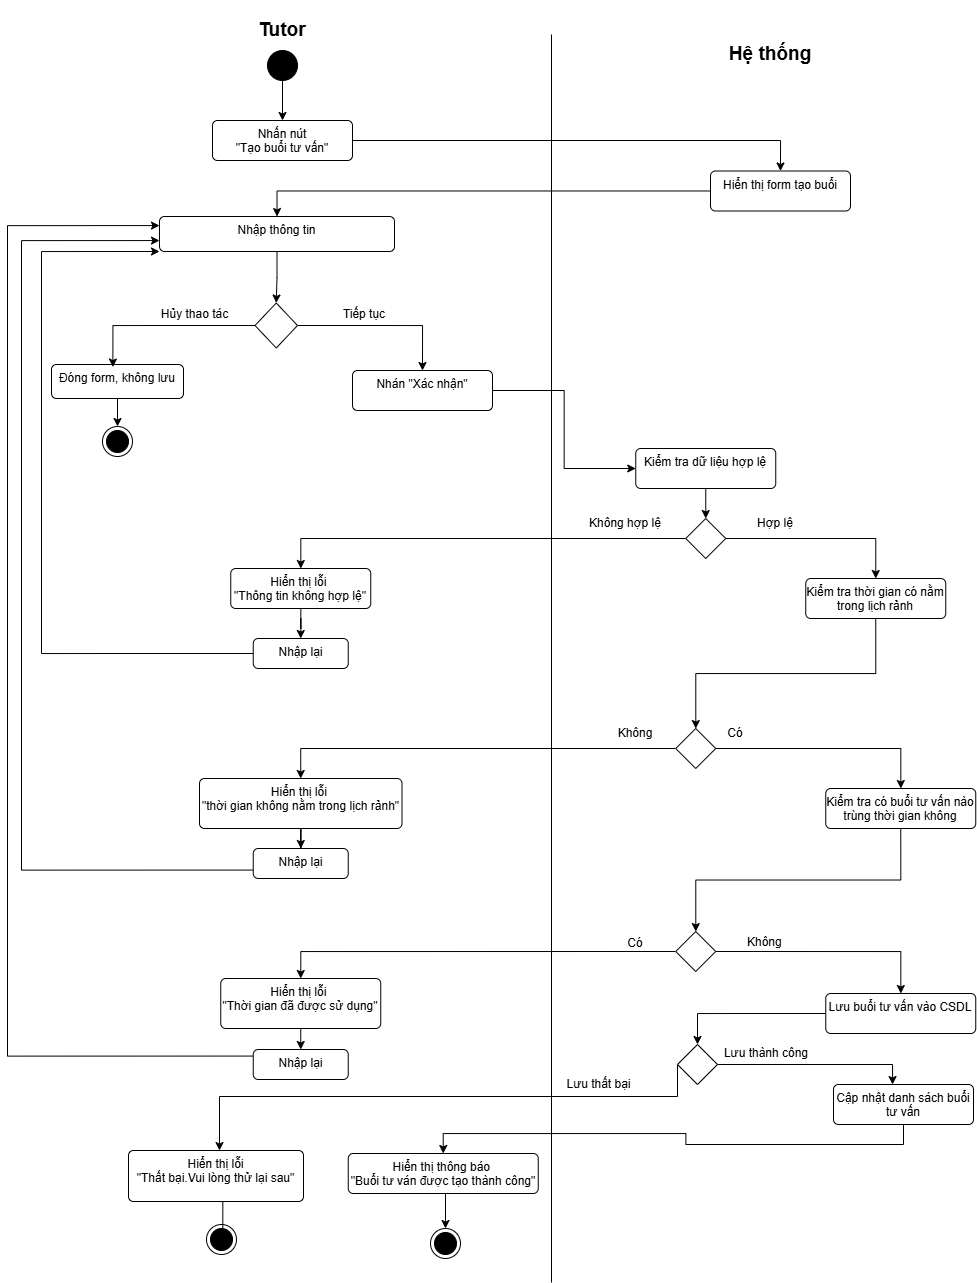

The diagram above was exported from draw.io. Its source (the exported page's mxGraphModel, read from the mxfile embedded in the PNG):
<mxGraphModel dx="992" dy="568" grid="0" gridSize="10" guides="1" tooltips="1" connect="1" arrows="1" fold="1" page="1" pageScale="1" pageWidth="3300" pageHeight="4681" math="0" shadow="0">
  <root>
    <mxCell id="0" />
    <mxCell id="1" parent="0" />
    <mxCell id="vq5T1Qh1eal2fyiTBXEX-1" style="edgeStyle=orthogonalEdgeStyle;rounded=0;orthogonalLoop=1;jettySize=auto;html=1;exitX=0.5;exitY=1;exitDx=0;exitDy=0;" edge="1" parent="1" source="vq5T1Qh1eal2fyiTBXEX-2" target="vq5T1Qh1eal2fyiTBXEX-4">
      <mxGeometry relative="1" as="geometry" />
    </mxCell>
    <mxCell id="vq5T1Qh1eal2fyiTBXEX-2" value="" style="ellipse;fillColor=strokeColor;html=1;" vertex="1" parent="1">
      <mxGeometry x="860" y="170" width="30" height="30" as="geometry" />
    </mxCell>
    <mxCell id="vq5T1Qh1eal2fyiTBXEX-3" style="edgeStyle=orthogonalEdgeStyle;rounded=0;orthogonalLoop=1;jettySize=auto;html=1;entryX=0.5;entryY=0;entryDx=0;entryDy=0;" edge="1" parent="1" source="vq5T1Qh1eal2fyiTBXEX-4" target="vq5T1Qh1eal2fyiTBXEX-6">
      <mxGeometry relative="1" as="geometry" />
    </mxCell>
    <mxCell id="vq5T1Qh1eal2fyiTBXEX-4" value="Nhấn nút&lt;div&gt;&quot;Tạo buổi tư vấn&quot;&lt;/div&gt;" style="html=1;align=center;verticalAlign=top;rounded=1;absoluteArcSize=1;arcSize=10;dashed=0;whiteSpace=wrap;" vertex="1" parent="1">
      <mxGeometry x="805" y="240" width="140" height="40" as="geometry" />
    </mxCell>
    <mxCell id="vq5T1Qh1eal2fyiTBXEX-5" style="edgeStyle=orthogonalEdgeStyle;rounded=0;orthogonalLoop=1;jettySize=auto;html=1;" edge="1" parent="1" source="vq5T1Qh1eal2fyiTBXEX-6" target="vq5T1Qh1eal2fyiTBXEX-8">
      <mxGeometry relative="1" as="geometry" />
    </mxCell>
    <mxCell id="vq5T1Qh1eal2fyiTBXEX-6" value="&lt;div&gt;&lt;span style=&quot;background-color: transparent; color: light-dark(rgb(0, 0, 0), rgb(255, 255, 255));&quot;&gt;Hiển thị form tạo buổi&lt;/span&gt;&lt;/div&gt;" style="html=1;align=center;verticalAlign=top;rounded=1;absoluteArcSize=1;arcSize=10;dashed=0;whiteSpace=wrap;" vertex="1" parent="1">
      <mxGeometry x="1303" y="290.5" width="140" height="40" as="geometry" />
    </mxCell>
    <mxCell id="vq5T1Qh1eal2fyiTBXEX-7" style="edgeStyle=orthogonalEdgeStyle;rounded=0;orthogonalLoop=1;jettySize=auto;html=1;exitX=1;exitY=0.5;exitDx=0;exitDy=0;entryX=0.5;entryY=0;entryDx=0;entryDy=0;" edge="1" parent="1" source="vq5T1Qh1eal2fyiTBXEX-54" target="vq5T1Qh1eal2fyiTBXEX-10">
      <mxGeometry relative="1" as="geometry" />
    </mxCell>
    <mxCell id="vq5T1Qh1eal2fyiTBXEX-8" value="&lt;div style=&quot;&quot;&gt;&lt;span style=&quot;background-color: transparent; color: light-dark(rgb(0, 0, 0), rgb(255, 255, 255));&quot;&gt;Nhập thông tin&lt;/span&gt;&lt;/div&gt;&lt;div style=&quot;&quot;&gt;&lt;p style=&quot;text-align: left; white-space-collapse: preserve;&quot; dir=&quot;auto&quot;&gt;&lt;br&gt;&lt;/p&gt;&lt;/div&gt;" style="html=1;align=center;verticalAlign=top;rounded=1;absoluteArcSize=1;arcSize=10;dashed=0;whiteSpace=wrap;" vertex="1" parent="1">
      <mxGeometry x="752" y="336" width="235" height="35" as="geometry" />
    </mxCell>
    <mxCell id="vq5T1Qh1eal2fyiTBXEX-9" style="edgeStyle=orthogonalEdgeStyle;rounded=0;orthogonalLoop=1;jettySize=auto;html=1;exitX=1;exitY=0.5;exitDx=0;exitDy=0;entryX=0;entryY=0.5;entryDx=0;entryDy=0;" edge="1" parent="1" source="vq5T1Qh1eal2fyiTBXEX-10" target="vq5T1Qh1eal2fyiTBXEX-12">
      <mxGeometry relative="1" as="geometry" />
    </mxCell>
    <mxCell id="vq5T1Qh1eal2fyiTBXEX-10" value="Nhán &quot;Xác nhận&quot;" style="html=1;align=center;verticalAlign=top;rounded=1;absoluteArcSize=1;arcSize=10;dashed=0;whiteSpace=wrap;" vertex="1" parent="1">
      <mxGeometry x="945" y="490" width="140" height="40" as="geometry" />
    </mxCell>
    <mxCell id="vq5T1Qh1eal2fyiTBXEX-11" style="edgeStyle=orthogonalEdgeStyle;rounded=0;orthogonalLoop=1;jettySize=auto;html=1;exitX=0.5;exitY=1;exitDx=0;exitDy=0;entryX=0.5;entryY=0;entryDx=0;entryDy=0;" edge="1" parent="1" source="vq5T1Qh1eal2fyiTBXEX-12" target="vq5T1Qh1eal2fyiTBXEX-31">
      <mxGeometry relative="1" as="geometry" />
    </mxCell>
    <mxCell id="vq5T1Qh1eal2fyiTBXEX-12" value="Kiểm tra dữ liệu hợp lệ" style="html=1;align=center;verticalAlign=top;rounded=1;absoluteArcSize=1;arcSize=10;dashed=0;whiteSpace=wrap;" vertex="1" parent="1">
      <mxGeometry x="1228.25" y="568" width="140" height="40" as="geometry" />
    </mxCell>
    <mxCell id="vq5T1Qh1eal2fyiTBXEX-13" style="edgeStyle=orthogonalEdgeStyle;rounded=0;orthogonalLoop=1;jettySize=auto;html=1;exitX=0.5;exitY=1;exitDx=0;exitDy=0;entryX=0.5;entryY=0;entryDx=0;entryDy=0;" edge="1" parent="1" source="vq5T1Qh1eal2fyiTBXEX-14" target="vq5T1Qh1eal2fyiTBXEX-26">
      <mxGeometry relative="1" as="geometry">
        <mxPoint x="1266" y="1320.9999999999995" as="targetPoint" />
      </mxGeometry>
    </mxCell>
    <mxCell id="vq5T1Qh1eal2fyiTBXEX-14" value="Cập nhật danh sách buổi tư vấn" style="html=1;align=center;verticalAlign=top;rounded=1;absoluteArcSize=1;arcSize=10;dashed=0;whiteSpace=wrap;" vertex="1" parent="1">
      <mxGeometry x="1426" y="1204" width="140" height="40" as="geometry" />
    </mxCell>
    <mxCell id="vq5T1Qh1eal2fyiTBXEX-15" style="edgeStyle=orthogonalEdgeStyle;rounded=0;orthogonalLoop=1;jettySize=auto;html=1;exitX=0.5;exitY=1;exitDx=0;exitDy=0;" edge="1" parent="1" source="vq5T1Qh1eal2fyiTBXEX-16" target="vq5T1Qh1eal2fyiTBXEX-34">
      <mxGeometry relative="1" as="geometry" />
    </mxCell>
    <mxCell id="vq5T1Qh1eal2fyiTBXEX-16" value="Kiểm tra thời gian có nằm trong lịch rảnh" style="html=1;align=center;verticalAlign=top;rounded=1;absoluteArcSize=1;arcSize=10;dashed=0;whiteSpace=wrap;" vertex="1" parent="1">
      <mxGeometry x="1398.25" y="698" width="140" height="40" as="geometry" />
    </mxCell>
    <mxCell id="vq5T1Qh1eal2fyiTBXEX-17" style="edgeStyle=orthogonalEdgeStyle;rounded=0;orthogonalLoop=1;jettySize=auto;html=1;exitX=0.5;exitY=1;exitDx=0;exitDy=0;" edge="1" parent="1" source="vq5T1Qh1eal2fyiTBXEX-18" target="vq5T1Qh1eal2fyiTBXEX-39">
      <mxGeometry relative="1" as="geometry" />
    </mxCell>
    <mxCell id="vq5T1Qh1eal2fyiTBXEX-18" value="Kiểm tra có buổi tư vấn nào trùng thời gian không" style="html=1;align=center;verticalAlign=top;rounded=1;absoluteArcSize=1;arcSize=10;dashed=0;whiteSpace=wrap;" vertex="1" parent="1">
      <mxGeometry x="1418.25" y="908" width="150" height="40" as="geometry" />
    </mxCell>
    <mxCell id="vq5T1Qh1eal2fyiTBXEX-19" style="edgeStyle=orthogonalEdgeStyle;rounded=0;orthogonalLoop=1;jettySize=auto;html=1;exitX=0.5;exitY=1;exitDx=0;exitDy=0;entryX=0.5;entryY=0;entryDx=0;entryDy=0;" edge="1" parent="1" source="vq5T1Qh1eal2fyiTBXEX-20" target="vq5T1Qh1eal2fyiTBXEX-43">
      <mxGeometry relative="1" as="geometry" />
    </mxCell>
    <mxCell id="vq5T1Qh1eal2fyiTBXEX-20" value="Hiển thị lỗi&amp;nbsp;&lt;br&gt;&quot;Thời gian đã được sử dụng&quot;" style="html=1;align=center;verticalAlign=top;rounded=1;absoluteArcSize=1;arcSize=10;dashed=0;whiteSpace=wrap;" vertex="1" parent="1">
      <mxGeometry x="813.25" y="1098" width="160" height="50" as="geometry" />
    </mxCell>
    <mxCell id="vq5T1Qh1eal2fyiTBXEX-21" style="edgeStyle=orthogonalEdgeStyle;rounded=0;orthogonalLoop=1;jettySize=auto;html=1;exitX=0.5;exitY=1;exitDx=0;exitDy=0;" edge="1" parent="1" source="vq5T1Qh1eal2fyiTBXEX-22" target="vq5T1Qh1eal2fyiTBXEX-41">
      <mxGeometry relative="1" as="geometry" />
    </mxCell>
    <mxCell id="vq5T1Qh1eal2fyiTBXEX-22" value="Hiển thị lỗi&amp;nbsp;&lt;div&gt;&lt;span style=&quot;background-color: transparent; color: light-dark(rgb(0, 0, 0), rgb(255, 255, 255));&quot;&gt;&quot;&lt;/span&gt;&lt;span style=&quot;background-color: transparent; color: light-dark(rgb(0, 0, 0), rgb(255, 255, 255));&quot;&gt;thời gian không nằm trong lịch rảnh&quot;&lt;/span&gt;&lt;/div&gt;" style="html=1;align=center;verticalAlign=top;rounded=1;absoluteArcSize=1;arcSize=10;dashed=0;whiteSpace=wrap;" vertex="1" parent="1">
      <mxGeometry x="792" y="898" width="202.5" height="50" as="geometry" />
    </mxCell>
    <mxCell id="vq5T1Qh1eal2fyiTBXEX-23" style="edgeStyle=orthogonalEdgeStyle;rounded=0;orthogonalLoop=1;jettySize=auto;html=1;entryX=0.5;entryY=0;entryDx=0;entryDy=0;" edge="1" parent="1" source="vq5T1Qh1eal2fyiTBXEX-24" target="vq5T1Qh1eal2fyiTBXEX-28">
      <mxGeometry relative="1" as="geometry" />
    </mxCell>
    <mxCell id="vq5T1Qh1eal2fyiTBXEX-24" value="Hiển thị lỗi&amp;nbsp;&lt;div&gt;&quot;Thông tin không hợp lệ&quot;&lt;/div&gt;" style="html=1;align=center;verticalAlign=top;rounded=1;absoluteArcSize=1;arcSize=10;dashed=0;whiteSpace=wrap;" vertex="1" parent="1">
      <mxGeometry x="823.25" y="688" width="140" height="40" as="geometry" />
    </mxCell>
    <mxCell id="vq5T1Qh1eal2fyiTBXEX-25" style="edgeStyle=orthogonalEdgeStyle;rounded=0;orthogonalLoop=1;jettySize=auto;html=1;exitX=0.5;exitY=1;exitDx=0;exitDy=0;entryX=0.5;entryY=0;entryDx=0;entryDy=0;" edge="1" parent="1" source="vq5T1Qh1eal2fyiTBXEX-26" target="vq5T1Qh1eal2fyiTBXEX-44">
      <mxGeometry relative="1" as="geometry" />
    </mxCell>
    <mxCell id="vq5T1Qh1eal2fyiTBXEX-26" value="Hiển thị thông báo&amp;nbsp;&lt;div&gt;&quot;Buổi tư ván được tạo thành công&quot;&lt;/div&gt;" style="html=1;align=center;verticalAlign=top;rounded=1;absoluteArcSize=1;arcSize=10;dashed=0;whiteSpace=wrap;" vertex="1" parent="1">
      <mxGeometry x="940.75" y="1273" width="190" height="40" as="geometry" />
    </mxCell>
    <mxCell id="vq5T1Qh1eal2fyiTBXEX-27" style="edgeStyle=orthogonalEdgeStyle;rounded=0;orthogonalLoop=1;jettySize=auto;html=1;exitX=0;exitY=0.5;exitDx=0;exitDy=0;entryX=0;entryY=1;entryDx=0;entryDy=0;" edge="1" parent="1" source="vq5T1Qh1eal2fyiTBXEX-28" target="vq5T1Qh1eal2fyiTBXEX-8">
      <mxGeometry relative="1" as="geometry">
        <Array as="points">
          <mxPoint x="634" y="773" />
          <mxPoint x="634" y="371" />
        </Array>
      </mxGeometry>
    </mxCell>
    <mxCell id="vq5T1Qh1eal2fyiTBXEX-28" value="Nhập lại" style="html=1;align=center;verticalAlign=top;rounded=1;absoluteArcSize=1;arcSize=10;dashed=0;whiteSpace=wrap;" vertex="1" parent="1">
      <mxGeometry x="845.75" y="758" width="95" height="30" as="geometry" />
    </mxCell>
    <mxCell id="vq5T1Qh1eal2fyiTBXEX-29" style="edgeStyle=orthogonalEdgeStyle;rounded=0;orthogonalLoop=1;jettySize=auto;html=1;exitX=1;exitY=0.5;exitDx=0;exitDy=0;entryX=0.5;entryY=0;entryDx=0;entryDy=0;" edge="1" parent="1" source="vq5T1Qh1eal2fyiTBXEX-31" target="vq5T1Qh1eal2fyiTBXEX-16">
      <mxGeometry relative="1" as="geometry" />
    </mxCell>
    <mxCell id="vq5T1Qh1eal2fyiTBXEX-30" style="edgeStyle=orthogonalEdgeStyle;rounded=0;orthogonalLoop=1;jettySize=auto;html=1;exitX=0;exitY=0.5;exitDx=0;exitDy=0;" edge="1" parent="1" source="vq5T1Qh1eal2fyiTBXEX-31" target="vq5T1Qh1eal2fyiTBXEX-24">
      <mxGeometry relative="1" as="geometry" />
    </mxCell>
    <mxCell id="vq5T1Qh1eal2fyiTBXEX-31" value="" style="rhombus;" vertex="1" parent="1">
      <mxGeometry x="1278.25" y="638" width="40" height="40" as="geometry" />
    </mxCell>
    <mxCell id="vq5T1Qh1eal2fyiTBXEX-32" style="edgeStyle=orthogonalEdgeStyle;rounded=0;orthogonalLoop=1;jettySize=auto;html=1;exitX=1;exitY=0.5;exitDx=0;exitDy=0;" edge="1" parent="1" source="vq5T1Qh1eal2fyiTBXEX-34" target="vq5T1Qh1eal2fyiTBXEX-18">
      <mxGeometry relative="1" as="geometry" />
    </mxCell>
    <mxCell id="vq5T1Qh1eal2fyiTBXEX-33" style="edgeStyle=orthogonalEdgeStyle;rounded=0;orthogonalLoop=1;jettySize=auto;html=1;exitX=0;exitY=0.5;exitDx=0;exitDy=0;" edge="1" parent="1" source="vq5T1Qh1eal2fyiTBXEX-34" target="vq5T1Qh1eal2fyiTBXEX-22">
      <mxGeometry relative="1" as="geometry" />
    </mxCell>
    <mxCell id="vq5T1Qh1eal2fyiTBXEX-34" value="" style="rhombus;" vertex="1" parent="1">
      <mxGeometry x="1268.25" y="848" width="40" height="40" as="geometry" />
    </mxCell>
    <mxCell id="vq5T1Qh1eal2fyiTBXEX-35" style="edgeStyle=orthogonalEdgeStyle;rounded=0;orthogonalLoop=1;jettySize=auto;html=1;exitX=0;exitY=0.5;exitDx=0;exitDy=0;" edge="1" parent="1" source="vq5T1Qh1eal2fyiTBXEX-36" target="vq5T1Qh1eal2fyiTBXEX-63">
      <mxGeometry relative="1" as="geometry" />
    </mxCell>
    <mxCell id="vq5T1Qh1eal2fyiTBXEX-36" value="Lưu buổi tư vấn vào CSDL" style="html=1;align=center;verticalAlign=top;rounded=1;absoluteArcSize=1;arcSize=10;dashed=0;whiteSpace=wrap;" vertex="1" parent="1">
      <mxGeometry x="1418.25" y="1113" width="150" height="40" as="geometry" />
    </mxCell>
    <mxCell id="vq5T1Qh1eal2fyiTBXEX-37" style="edgeStyle=orthogonalEdgeStyle;rounded=0;orthogonalLoop=1;jettySize=auto;html=1;exitX=1;exitY=0.5;exitDx=0;exitDy=0;" edge="1" parent="1" source="vq5T1Qh1eal2fyiTBXEX-39" target="vq5T1Qh1eal2fyiTBXEX-36">
      <mxGeometry relative="1" as="geometry" />
    </mxCell>
    <mxCell id="vq5T1Qh1eal2fyiTBXEX-38" style="edgeStyle=orthogonalEdgeStyle;rounded=0;orthogonalLoop=1;jettySize=auto;html=1;exitX=0;exitY=0.5;exitDx=0;exitDy=0;entryX=0.5;entryY=0;entryDx=0;entryDy=0;" edge="1" parent="1" source="vq5T1Qh1eal2fyiTBXEX-39" target="vq5T1Qh1eal2fyiTBXEX-20">
      <mxGeometry relative="1" as="geometry">
        <mxPoint x="932.25" y="1248" as="targetPoint" />
      </mxGeometry>
    </mxCell>
    <mxCell id="vq5T1Qh1eal2fyiTBXEX-39" value="" style="rhombus;" vertex="1" parent="1">
      <mxGeometry x="1268.25" y="1051" width="40" height="40" as="geometry" />
    </mxCell>
    <mxCell id="vq5T1Qh1eal2fyiTBXEX-40" style="edgeStyle=orthogonalEdgeStyle;rounded=0;orthogonalLoop=1;jettySize=auto;html=1;exitX=0;exitY=0.5;exitDx=0;exitDy=0;entryX=0;entryY=0.5;entryDx=0;entryDy=0;" edge="1" parent="1">
      <mxGeometry relative="1" as="geometry">
        <mxPoint x="845.75" y="989.5699999999999" as="sourcePoint" />
        <mxPoint x="752" y="360.06999999999994" as="targetPoint" />
        <Array as="points">
          <mxPoint x="614" y="990" />
          <mxPoint x="614" y="360" />
        </Array>
      </mxGeometry>
    </mxCell>
    <mxCell id="vq5T1Qh1eal2fyiTBXEX-41" value="Nhập lại" style="html=1;align=center;verticalAlign=top;rounded=1;absoluteArcSize=1;arcSize=10;dashed=0;whiteSpace=wrap;" vertex="1" parent="1">
      <mxGeometry x="845.75" y="968" width="95" height="30" as="geometry" />
    </mxCell>
    <mxCell id="vq5T1Qh1eal2fyiTBXEX-42" style="edgeStyle=orthogonalEdgeStyle;rounded=0;orthogonalLoop=1;jettySize=auto;html=1;exitX=0;exitY=0.5;exitDx=0;exitDy=0;entryX=0;entryY=0.5;entryDx=0;entryDy=0;" edge="1" parent="1">
      <mxGeometry relative="1" as="geometry">
        <mxPoint x="845.75" y="1175.5700000000002" as="sourcePoint" />
        <mxPoint x="752" y="345.06999999999994" as="targetPoint" />
        <Array as="points">
          <mxPoint x="600" y="1175.5700000000002" />
          <mxPoint x="600" y="344.56999999999994" />
        </Array>
      </mxGeometry>
    </mxCell>
    <mxCell id="vq5T1Qh1eal2fyiTBXEX-43" value="Nhập lại" style="html=1;align=center;verticalAlign=top;rounded=1;absoluteArcSize=1;arcSize=10;dashed=0;whiteSpace=wrap;" vertex="1" parent="1">
      <mxGeometry x="845.75" y="1169" width="95" height="30" as="geometry" />
    </mxCell>
    <mxCell id="vq5T1Qh1eal2fyiTBXEX-44" value="" style="ellipse;html=1;shape=endState;fillColor=strokeColor;" vertex="1" parent="1">
      <mxGeometry x="1023" y="1348" width="30" height="30" as="geometry" />
    </mxCell>
    <mxCell id="vq5T1Qh1eal2fyiTBXEX-45" value="Tutor" style="text;html=1;whiteSpace=wrap;strokeColor=none;fillColor=none;align=center;verticalAlign=middle;rounded=0;fontStyle=1;fontSize=19;" vertex="1" parent="1">
      <mxGeometry x="835" y="120" width="80" height="60" as="geometry" />
    </mxCell>
    <mxCell id="vq5T1Qh1eal2fyiTBXEX-46" value="Hệ thống" style="text;html=1;whiteSpace=wrap;strokeColor=none;fillColor=none;align=center;verticalAlign=middle;rounded=0;fontStyle=1;fontSize=19;" vertex="1" parent="1">
      <mxGeometry x="1293" y="144" width="140" height="60" as="geometry" />
    </mxCell>
    <mxCell id="vq5T1Qh1eal2fyiTBXEX-47" value="Hợp lệ" style="text;html=1;whiteSpace=wrap;strokeColor=none;fillColor=none;align=center;verticalAlign=middle;rounded=0;" vertex="1" parent="1">
      <mxGeometry x="1338.25" y="628" width="60" height="30" as="geometry" />
    </mxCell>
    <mxCell id="vq5T1Qh1eal2fyiTBXEX-48" value="Không hợp lệ" style="text;html=1;whiteSpace=wrap;strokeColor=none;fillColor=none;align=center;verticalAlign=middle;rounded=0;" vertex="1" parent="1">
      <mxGeometry x="1178.25" y="628" width="80" height="30" as="geometry" />
    </mxCell>
    <mxCell id="vq5T1Qh1eal2fyiTBXEX-49" value="Có" style="text;html=1;whiteSpace=wrap;strokeColor=none;fillColor=none;align=center;verticalAlign=middle;rounded=0;" vertex="1" parent="1">
      <mxGeometry x="1298.25" y="838" width="60" height="30" as="geometry" />
    </mxCell>
    <mxCell id="vq5T1Qh1eal2fyiTBXEX-50" value="Không" style="text;html=1;whiteSpace=wrap;strokeColor=none;fillColor=none;align=center;verticalAlign=middle;rounded=0;" vertex="1" parent="1">
      <mxGeometry x="1198.25" y="838" width="60" height="30" as="geometry" />
    </mxCell>
    <mxCell id="vq5T1Qh1eal2fyiTBXEX-51" value="Có" style="text;html=1;whiteSpace=wrap;strokeColor=none;fillColor=none;align=center;verticalAlign=middle;rounded=0;" vertex="1" parent="1">
      <mxGeometry x="1198.25" y="1048" width="60" height="30" as="geometry" />
    </mxCell>
    <mxCell id="vq5T1Qh1eal2fyiTBXEX-52" value="&lt;div style=&quot;text-align: center;&quot;&gt;&lt;span style=&quot;background-color: transparent; color: light-dark(rgb(0, 0, 0), rgb(255, 255, 255));&quot;&gt;Không&lt;/span&gt;&lt;/div&gt;" style="text;whiteSpace=wrap;html=1;" vertex="1" parent="1">
      <mxGeometry x="1338.25" y="1048" width="60" height="40" as="geometry" />
    </mxCell>
    <mxCell id="vq5T1Qh1eal2fyiTBXEX-53" value="" style="edgeStyle=orthogonalEdgeStyle;rounded=0;orthogonalLoop=1;jettySize=auto;html=1;exitX=0.5;exitY=1;exitDx=0;exitDy=0;entryX=0.5;entryY=0;entryDx=0;entryDy=0;" edge="1" parent="1" source="vq5T1Qh1eal2fyiTBXEX-8" target="vq5T1Qh1eal2fyiTBXEX-54">
      <mxGeometry relative="1" as="geometry">
        <mxPoint x="870" y="371" as="sourcePoint" />
        <mxPoint x="883" y="568" as="targetPoint" />
      </mxGeometry>
    </mxCell>
    <mxCell id="vq5T1Qh1eal2fyiTBXEX-54" value="" style="rhombus;" vertex="1" parent="1">
      <mxGeometry x="847.5" y="422.5" width="42.5" height="45" as="geometry" />
    </mxCell>
    <mxCell id="vq5T1Qh1eal2fyiTBXEX-55" style="edgeStyle=orthogonalEdgeStyle;rounded=0;orthogonalLoop=1;jettySize=auto;html=1;exitX=0.5;exitY=1;exitDx=0;exitDy=0;entryX=0.5;entryY=0;entryDx=0;entryDy=0;" edge="1" parent="1" source="vq5T1Qh1eal2fyiTBXEX-56" target="vq5T1Qh1eal2fyiTBXEX-57">
      <mxGeometry relative="1" as="geometry" />
    </mxCell>
    <mxCell id="vq5T1Qh1eal2fyiTBXEX-56" value="Đóng form, không lưu" style="html=1;align=center;verticalAlign=top;rounded=1;absoluteArcSize=1;arcSize=10;dashed=0;whiteSpace=wrap;" vertex="1" parent="1">
      <mxGeometry x="644" y="484" width="132" height="34" as="geometry" />
    </mxCell>
    <mxCell id="vq5T1Qh1eal2fyiTBXEX-57" value="" style="ellipse;html=1;shape=endState;fillColor=strokeColor;" vertex="1" parent="1">
      <mxGeometry x="695" y="546" width="30" height="30" as="geometry" />
    </mxCell>
    <mxCell id="vq5T1Qh1eal2fyiTBXEX-58" style="edgeStyle=orthogonalEdgeStyle;rounded=0;orthogonalLoop=1;jettySize=auto;html=1;exitX=0;exitY=0.5;exitDx=0;exitDy=0;entryX=0.465;entryY=0.074;entryDx=0;entryDy=0;entryPerimeter=0;" edge="1" parent="1" source="vq5T1Qh1eal2fyiTBXEX-54" target="vq5T1Qh1eal2fyiTBXEX-56">
      <mxGeometry relative="1" as="geometry" />
    </mxCell>
    <mxCell id="vq5T1Qh1eal2fyiTBXEX-59" value="Hủy thao tác" style="text;html=1;whiteSpace=wrap;strokeColor=none;fillColor=none;align=center;verticalAlign=middle;rounded=0;" vertex="1" parent="1">
      <mxGeometry x="740" y="419" width="95" height="30" as="geometry" />
    </mxCell>
    <mxCell id="vq5T1Qh1eal2fyiTBXEX-60" value="Tiếp tục" style="text;html=1;whiteSpace=wrap;strokeColor=none;fillColor=none;align=center;verticalAlign=middle;rounded=0;" vertex="1" parent="1">
      <mxGeometry x="927" y="419" width="60" height="30" as="geometry" />
    </mxCell>
    <mxCell id="vq5T1Qh1eal2fyiTBXEX-61" style="edgeStyle=orthogonalEdgeStyle;rounded=0;orthogonalLoop=1;jettySize=auto;html=1;exitX=1;exitY=0.5;exitDx=0;exitDy=0;" edge="1" parent="1" source="vq5T1Qh1eal2fyiTBXEX-63" target="vq5T1Qh1eal2fyiTBXEX-14">
      <mxGeometry relative="1" as="geometry">
        <Array as="points">
          <mxPoint x="1485" y="1184" />
        </Array>
      </mxGeometry>
    </mxCell>
    <mxCell id="vq5T1Qh1eal2fyiTBXEX-62" style="edgeStyle=orthogonalEdgeStyle;rounded=0;orthogonalLoop=1;jettySize=auto;html=1;exitX=0;exitY=0.5;exitDx=0;exitDy=0;" edge="1" parent="1" source="vq5T1Qh1eal2fyiTBXEX-63" target="vq5T1Qh1eal2fyiTBXEX-64">
      <mxGeometry relative="1" as="geometry">
        <mxPoint x="811.8571951729914" y="1382.4285191127233" as="targetPoint" />
        <Array as="points">
          <mxPoint x="1270" y="1216" />
          <mxPoint x="812" y="1216" />
        </Array>
      </mxGeometry>
    </mxCell>
    <mxCell id="vq5T1Qh1eal2fyiTBXEX-63" value="" style="rhombus;" vertex="1" parent="1">
      <mxGeometry x="1270" y="1164" width="40" height="40" as="geometry" />
    </mxCell>
    <mxCell id="vq5T1Qh1eal2fyiTBXEX-64" value="Hiển thị lỗi&lt;br&gt;&quot;Thất bại.Vui lòng thử lại sau&quot;" style="html=1;align=center;verticalAlign=top;rounded=1;absoluteArcSize=1;arcSize=10;dashed=0;whiteSpace=wrap;" vertex="1" parent="1">
      <mxGeometry x="721" y="1270" width="175" height="51" as="geometry" />
    </mxCell>
    <mxCell id="vq5T1Qh1eal2fyiTBXEX-65" value="" style="ellipse;html=1;shape=endState;fillColor=strokeColor;" vertex="1" parent="1">
      <mxGeometry x="799" y="1344" width="30" height="30" as="geometry" />
    </mxCell>
    <mxCell id="vq5T1Qh1eal2fyiTBXEX-66" style="edgeStyle=orthogonalEdgeStyle;rounded=0;orthogonalLoop=1;jettySize=auto;html=1;exitX=0.5;exitY=1;exitDx=0;exitDy=0;entryX=0.543;entryY=0.443;entryDx=0;entryDy=0;entryPerimeter=0;" edge="1" parent="1" source="vq5T1Qh1eal2fyiTBXEX-64" target="vq5T1Qh1eal2fyiTBXEX-65">
      <mxGeometry relative="1" as="geometry" />
    </mxCell>
    <mxCell id="vq5T1Qh1eal2fyiTBXEX-68" value="" style="line;strokeWidth=1;fillColor=none;align=left;verticalAlign=middle;spacingTop=-1;spacingLeft=3;spacingRight=3;rotatable=0;labelPosition=right;points=[];portConstraint=eastwest;strokeColor=inherit;direction=south;" vertex="1" parent="1">
      <mxGeometry x="1140" y="154" width="8" height="1248" as="geometry" />
    </mxCell>
    <mxCell id="vq5T1Qh1eal2fyiTBXEX-69" value="Lưu thất bại" style="text;html=1;whiteSpace=wrap;strokeColor=none;fillColor=none;align=center;verticalAlign=middle;rounded=0;" vertex="1" parent="1">
      <mxGeometry x="1151" y="1189" width="81" height="30" as="geometry" />
    </mxCell>
    <mxCell id="vq5T1Qh1eal2fyiTBXEX-70" value="Lưu thành công" style="text;html=1;whiteSpace=wrap;strokeColor=none;fillColor=none;align=center;verticalAlign=middle;rounded=0;" vertex="1" parent="1">
      <mxGeometry x="1314" y="1158" width="90" height="30" as="geometry" />
    </mxCell>
  </root>
</mxGraphModel>